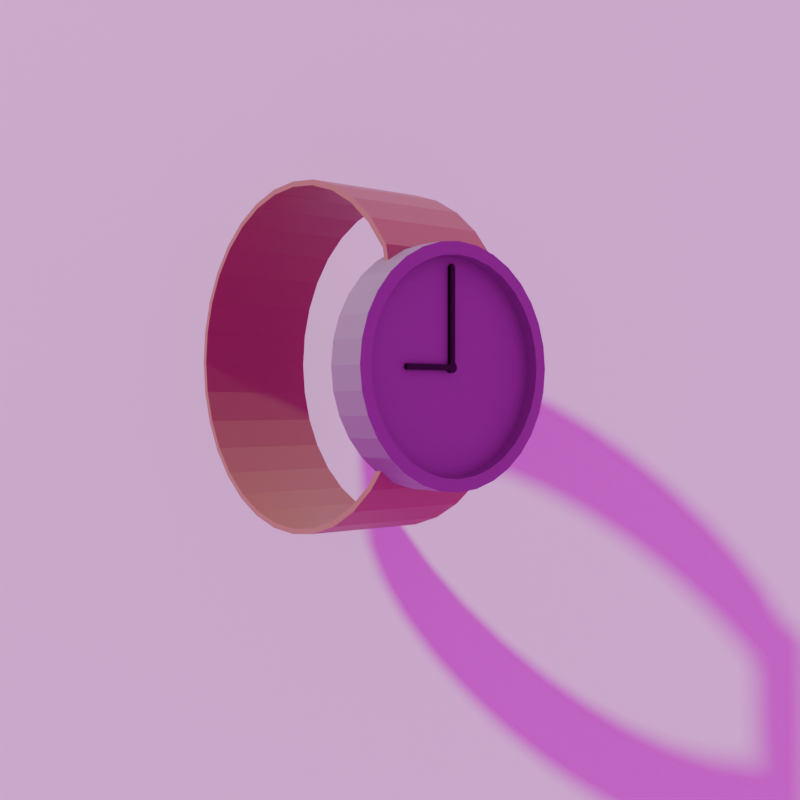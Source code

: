 # Source: Render.blend  (saved by Blender 4.0.36; exported with 4.5.12 LTS)
import bpy
from mathutils import Matrix  # noqa: F401  (used for matrix-valued properties, if any)

bpy.ops.wm.read_factory_settings(use_empty=True)
scene = bpy.context.scene
scene.name = 'Scene'

# ---- collections
col_collection = bpy.data.collections.new('Collection'); scene.collection.children.link(col_collection)

# ---- images (referenced by path relative to the original .blend; pixels are not part of the script)
import os
ASSET_DIR = os.environ.get("B2B_ASSET_DIR", "")  # directory of the original .blend (textures are referenced by path, not embedded)
HERE = os.path.dirname(os.path.abspath(__file__))  # packed textures are extracted next to this script under _unpacked/

def load_image(name, relpath, width, height, colorspace="sRGB"):
    """Load a texture the original file referenced (path relative to the .blend, or extracted next to this script)."""
    p = next((c for c in (os.path.join(HERE, relpath), os.path.join(ASSET_DIR, relpath)) if relpath and os.path.exists(c)), "")
    if p:
        img = bpy.data.images.load(p, check_existing=True)
        img.name = name
    else:  # same state as the original file: an image datablock whose file is absent (Cycles renders it pink)
        img = bpy.data.images.new(name, width, height)
        img.source = "FILE"
        img.filepath = "//" + (relpath or name)
    img.colorspace_settings.name = colorspace
    return img
img_empty_environment_png = load_image('empty environment.png', 'empty environment.png', 1024, 1024, 'sRGB')

# ---- materials (node trees are filled in below, after node groups)
mat_material_002 = bpy.data.materials.new('Material.002')
mat_material_003 = bpy.data.materials.new('Material.003')
mat_material_001 = bpy.data.materials.new('Material.001')
mat_material = bpy.data.materials.new('Material')

# ---- material node trees
mat_material_002.use_nodes = True; mat_material_002.node_tree.nodes.clear()
_N = mat_material_002.node_tree.nodes; _L = mat_material_002.node_tree.links
n0 = _N.new('ShaderNodeBsdfPrincipled'); n0.name = 'Principled BSDF'; n0.location = (10, 300)
n0.inputs[0].default_value = (0.2159, 0.2159, 0.2158, 1.0)
n0.inputs[3].default_value = 1.45
n1 = _N.new('ShaderNodeOutputMaterial'); n1.name = 'Material Output'; n1.location = (300, 300)
_L.new(n0.outputs[0], n1.inputs[0])
n1.is_active_output = True
mat_material_003.use_nodes = True; mat_material_003.node_tree.nodes.clear()
_N = mat_material_003.node_tree.nodes; _L = mat_material_003.node_tree.links
n0 = _N.new('ShaderNodeBsdfPrincipled'); n0.name = 'Principled BSDF'; n0.location = (10, 300)
n0.inputs[0].default_value = (0.0, 0.0, 0.0, 1.0)
n0.inputs[3].default_value = 1.45
n1 = _N.new('ShaderNodeOutputMaterial'); n1.name = 'Material Output'; n1.location = (300, 300)
_L.new(n0.outputs[0], n1.inputs[0])
n1.is_active_output = True
mat_material_001.use_nodes = True; mat_material_001.node_tree.nodes.clear()
_N = mat_material_001.node_tree.nodes; _L = mat_material_001.node_tree.links
n0 = _N.new('ShaderNodeBsdfPrincipled'); n0.name = 'Principled BSDF'; n0.location = (10, 300)
n0.inputs[0].default_value = (0.2832, 0.1779, 0.08649, 1.0)
n0.inputs[3].default_value = 1.45
n1 = _N.new('ShaderNodeOutputMaterial'); n1.name = 'Material Output'; n1.location = (300, 300)
_L.new(n0.outputs[0], n1.inputs[0])
n1.is_active_output = True
mat_material.use_nodes = True; mat_material.node_tree.nodes.clear()
_N = mat_material.node_tree.nodes; _L = mat_material.node_tree.links
n0 = _N.new('ShaderNodeBsdfPrincipled'); n0.name = 'Principled BSDF'; n0.location = (10, 300)
n0.inputs[3].default_value = 1.45
n1 = _N.new('ShaderNodeOutputMaterial'); n1.name = 'Material Output'; n1.location = (300, 300)
_L.new(n0.outputs[0], n1.inputs[0])
n1.is_active_output = True

# ---- world
world_world = bpy.data.worlds.new('World'); scene.world = world_world
world_world.use_nodes = True; world_world.node_tree.nodes.clear()
_N = world_world.node_tree.nodes; _L = world_world.node_tree.links
n0 = _N.new('ShaderNodeOutputWorld'); n0.name = 'World Output'; n0.location = (300, 300)
n1 = _N.new('ShaderNodeBackground'); n1.name = 'Background'; n1.location = (10, 300)
n2 = _N.new('ShaderNodeTexEnvironment'); n2.name = 'Environment Texture'; n2.location = (-256, 287)
n2.image = img_empty_environment_png
n3 = _N.new('ShaderNodeMapping'); n3.name = 'Mapping'; n3.location = (-457, 289)
n4 = _N.new('ShaderNodeTexCoord'); n4.name = 'Texture Coordinate'; n4.location = (-677, 295)
_L.new(n1.outputs[0], n0.inputs[0])
_L.new(n2.outputs[0], n1.inputs[0])
_L.new(n3.outputs[0], n2.inputs[0])
_L.new(n4.outputs[0], n3.inputs[0])
n0.is_active_output = True
world_world.color = (0.05088, 0.05088, 0.05088)
world_world.use_sun_shadow = False
world_world.sun_shadow_jitter_overblur = 0.0

# ---- cameras
cam_camera = bpy.data.cameras.new('Camera')

# ---- meshes
me_cylinder = bpy.data.meshes.new('Cylinder')
me_cylinder.from_pydata([(0.0, 1.0, -1.0), (0.0, 1.0, 1.0), (0.1951, 0.9808, -1.0), (0.1951, 0.9808, 1.0), (0.3827, 0.9239, -1.0), (0.3827, 0.9239, 1.0), (0.5556, 0.8315, -1.0), (0.5556, 0.8315, 1.0), (0.7071, 0.7071, -1.0), (0.7071, 0.7071, 1.0), (0.8315, 0.5556, -1.0), (0.8315, 0.5556, 1.0), (0.9239, 0.3827, -1.0), (0.9239, 0.3827, 1.0), (0.9808, 0.1951, -1.0), (0.9808, 0.1951, 1.0), (1.0, 0.0, -1.0), (1.0, 0.0, 1.0), (0.9808, -0.1951, -1.0), (0.9808, -0.1951, 1.0), (0.9239, -0.3827, -1.0), (0.9239, -0.3827, 1.0), (0.8315, -0.5556, -1.0), (0.8315, -0.5556, 1.0), (0.7071, -0.7071, -1.0), (0.7071, -0.7071, 1.0), (0.5556, -0.8315, -1.0), (0.5556, -0.8315, 1.0), (0.3827, -0.9239, -1.0), (0.3827, -0.9239, 1.0), (0.1951, -0.9808, -1.0), (0.1951, -0.9808, 1.0), (0.0, -1.0, -1.0), (0.0, -1.0, 1.0), (-0.1951, -0.9808, -1.0), (-0.1951, -0.9808, 1.0), (-0.3827, -0.9239, -1.0), (-0.3827, -0.9239, 1.0), (-0.5556, -0.8315, -1.0), (-0.5556, -0.8315, 1.0), (-0.7071, -0.7071, -1.0), (-0.7071, -0.7071, 1.0), (-0.8315, -0.5556, -1.0), (-0.8315, -0.5556, 1.0), (-0.9239, -0.3827, -1.0), (-0.9239, -0.3827, 1.0), (-0.9808, -0.1951, -1.0), (-0.9808, -0.1951, 1.0), (-1.0, 0.0, -1.0), (-1.0, 0.0, 1.0), (-0.9808, 0.1951, -1.0), (-0.9808, 0.1951, 1.0), (-0.9239, 0.3827, -1.0), (-0.9239, 0.3827, 1.0), (-0.8315, 0.5556, -1.0), (-0.8315, 0.5556, 1.0), (-0.7071, 0.7071, -1.0), (-0.7071, 0.7071, 1.0), (-0.5556, 0.8315, -1.0), (-0.5556, 0.8315, 1.0), (-0.3827, 0.9239, -1.0), (-0.3827, 0.9239, 1.0), (-0.1951, 0.9808, -1.0), (-0.1951, 0.9808, 1.0), (-4.494e-11, 0.8932, 1.0), (0.1743, 0.876, 1.0), (0.3418, 0.8252, 1.0), (0.4962, 0.7427, 1.0), (0.6316, 0.6316, 1.0), (0.7427, 0.4962, 1.0), (0.8252, 0.3418, 1.0), (0.876, 0.1743, 1.0), (0.8932, -1.623e-09, 1.0), (0.876, -0.1743, 1.0), (0.8252, -0.3418, 1.0), (0.7427, -0.4962, 1.0), (0.6316, -0.6316, 1.0), (0.4962, -0.7427, 1.0), (0.3418, -0.8252, 1.0), (0.1743, -0.876, 1.0), (-4.494e-11, -0.8932, 1.0), (-0.1743, -0.876, 1.0), (-0.3418, -0.8252, 1.0), (-0.4962, -0.7427, 1.0), (-0.6316, -0.6316, 1.0), (-0.7427, -0.4962, 1.0), (-0.8252, -0.3418, 1.0), (-0.876, -0.1743, 1.0), (-0.8932, -1.623e-09, 1.0), (-0.876, 0.1743, 1.0), (-0.8252, 0.3418, 1.0), (-0.7427, 0.4962, 1.0), (-0.6316, 0.6316, 1.0), (-0.4962, 0.7427, 1.0), (-0.3418, 0.8252, 1.0), (-0.1743, 0.876, 1.0), (-8.257e-09, 0.8932, 0.3919), (0.1743, 0.876, 0.3919), (0.3418, 0.8252, 0.3919), (0.4962, 0.7427, 0.3919), (0.6316, 0.6316, 0.3919), (0.7427, 0.4962, 0.3919), (0.8252, 0.3418, 0.3919), (0.876, 0.1743, 0.3919), (0.8932, -1.623e-09, 0.3919), (0.876, -0.1743, 0.3919), (0.8252, -0.3418, 0.3919), (0.7427, -0.4962, 0.3919), (0.6316, -0.6316, 0.3919), (0.4962, -0.7427, 0.3919), (0.3418, -0.8252, 0.3919), (0.1743, -0.876, 0.3919), (-8.257e-09, -0.8932, 0.3919), (-0.1743, -0.876, 0.3919), (-0.3418, -0.8252, 0.3919), (-0.4962, -0.7427, 0.3919), (-0.6316, -0.6316, 0.3919), (-0.7427, -0.4962, 0.3919), (-0.8252, -0.3418, 0.3919), (-0.876, -0.1743, 0.3919), (-0.8932, -1.623e-09, 0.3919), (-0.876, 0.1743, 0.3919), (-0.8252, 0.3418, 0.3919), (-0.7427, 0.4962, 0.3919), (-0.6316, 0.6316, 0.3919), (-0.4962, 0.7427, 0.3919), (-0.3418, 0.8252, 0.3919), (-0.1743, 0.876, 0.3919), (-7.945e-09, 0.7931, 0.3919), (0.1547, 0.7779, 0.3919), (0.3035, 0.7327, 0.3919), (0.4406, 0.6594, 0.3919), (0.5608, 0.5608, 0.3919), (0.6594, 0.4406, 0.3919), (0.7327, 0.3035, 0.3919), (0.7779, 0.1547, 0.3919), (0.7931, -2.211e-11, 0.3919), (0.7779, -0.1547, 0.3919), (0.7327, -0.3035, 0.3919), (0.6594, -0.4406, 0.3919), (0.5608, -0.5608, 0.3919), (0.4406, -0.6594, 0.3919), (0.3035, -0.7327, 0.3919), (0.1547, -0.7779, 0.3919), (-7.945e-09, -0.7931, 0.3919), (-0.1547, -0.7779, 0.3919), (-0.3035, -0.7327, 0.3919), (-0.4406, -0.6594, 0.3919), (-0.5608, -0.5608, 0.3919), (-0.6594, -0.4406, 0.3919), (-0.7327, -0.3035, 0.3919), (-0.7779, -0.1547, 0.3919), (-0.7931, -2.211e-11, 0.3919), (-0.7779, 0.1547, 0.3919), (-0.7327, 0.3035, 0.3919), (-0.6594, 0.4406, 0.3919), (-0.5608, 0.5608, 0.3919), (-0.4406, 0.6594, 0.3919), (-0.3035, 0.7327, 0.3919), (-0.1547, 0.7779, 0.3919), (-0.6806, 0.2892, 0.3919), (-0.5564, 0.4106, 0.3919), (-0.41, 0.5143, 0.3919), (-0.247, 0.5964, 0.3919), (-0.07378, 0.6536, 0.3919), (0.1031, 0.6837, 0.3919), (0.2768, 0.6857, 0.3919), (-0.6727, 0.1196, 0.3919), (-0.5255, 0.2324, 0.3919), (-0.3572, 0.334, 0.3919), (-0.1742, 0.4206, 0.3919), (0.01636, 0.4888, 0.3919), (0.2072, 0.5359, 0.3919), (0.3911, 0.5602, 0.3919), (-0.6369, -0.05934, 0.3919), (-0.471, 0.03693, 0.3919), (-0.2863, 0.1304, 0.3919), (-0.09004, 0.2174, 0.3919), (0.1103, 0.2946, 0.3919), (0.3069, 0.3591, 0.3919), (0.4923, 0.4084, 0.3919), (-0.5757, -0.2385, 0.3919), (-0.3966, -0.1643, 0.3919), (-0.2022, -0.08374, 0.3919), (4.47e-08, 2.98e-08, 0.3919), (0.2022, 0.08374, 0.3919), (0.3966, 0.1643, 0.3919), (0.5757, 0.2385, 0.3919), (-0.4923, -0.4084, 0.3919), (-0.3069, -0.3591, 0.3919), (-0.1103, -0.2946, 0.3919), (0.09004, -0.2174, 0.3919), (0.2863, -0.1304, 0.3919), (0.471, -0.03693, 0.3919), (0.6369, 0.05934, 0.3919), (-0.3911, -0.5602, 0.3919), (-0.2072, -0.5359, 0.3919), (-0.01636, -0.4888, 0.3919), (0.1742, -0.4206, 0.3919), (0.3572, -0.334, 0.3919), (0.5255, -0.2324, 0.3919), (0.6727, -0.1196, 0.3919), (-0.2768, -0.6857, 0.3919), (-0.1031, -0.6837, 0.3919), (0.07378, -0.6536, 0.3919), (0.247, -0.5964, 0.3919), (0.41, -0.5143, 0.3919), (0.5564, -0.4106, 0.3919), (0.6806, -0.2892, 0.3919)], [], [(0, 1, 3, 2), (2, 3, 5, 4), (4, 5, 7, 6), (6, 7, 9, 8), (8, 9, 11, 10), (10, 11, 13, 12), (12, 13, 15, 14), (14, 15, 17, 16), (16, 17, 19, 18), (18, 19, 21, 20), (20, 21, 23, 22), (22, 23, 25, 24), (24, 25, 27, 26), (26, 27, 29, 28), (28, 29, 31, 30), (30, 31, 33, 32), (32, 33, 35, 34), (34, 35, 37, 36), (36, 37, 39, 38), (38, 39, 41, 40), (40, 41, 43, 42), (42, 43, 45, 44), (44, 45, 47, 46), (46, 47, 49, 48), (48, 49, 51, 50), (50, 51, 53, 52), (52, 53, 55, 54), (54, 55, 57, 56), (56, 57, 59, 58), (58, 59, 61, 60), (9, 7, 67, 68), (60, 61, 63, 62), (62, 63, 1, 0), (0, 2, 4, 6, 8, 10, 12, 14, 16, 18, 20, 22, 24, 26, 28, 30, 32, 34, 36, 38, 40, 42, 44, 46, 48, 50, 52, 54, 56, 58, 60, 62), (27, 25, 76, 77), (45, 43, 85, 86), (63, 61, 94, 95), (19, 17, 72, 73), (37, 35, 81, 82), (55, 53, 90, 91), (11, 9, 68, 69), (29, 27, 77, 78), (47, 45, 86, 87), (3, 1, 64, 65), (1, 63, 95, 64), (21, 19, 73, 74), (39, 37, 82, 83), (57, 55, 91, 92), (13, 11, 69, 70), (31, 29, 78, 79), (49, 47, 87, 88), (5, 3, 65, 66), (23, 21, 74, 75), (41, 39, 83, 84), (59, 57, 92, 93), (15, 13, 70, 71), (33, 31, 79, 80), (51, 49, 88, 89), (7, 5, 66, 67), (25, 23, 75, 76), (43, 41, 84, 85), (61, 59, 93, 94), (17, 15, 71, 72), (35, 33, 80, 81), (53, 51, 89, 90), (87, 86, 118, 119), (74, 73, 105, 106), (88, 87, 119, 120), (75, 74, 106, 107), (89, 88, 120, 121), (76, 75, 107, 108), (90, 89, 121, 122), (77, 76, 108, 109), (91, 90, 122, 123), (78, 77, 109, 110), (65, 64, 96, 97), (92, 91, 123, 124), (79, 78, 110, 111), (66, 65, 97, 98), (93, 92, 124, 125), (80, 79, 111, 112), (67, 66, 98, 99), (94, 93, 125, 126), (81, 80, 112, 113), (68, 67, 99, 100), (95, 94, 126, 127), (82, 81, 113, 114), (69, 68, 100, 101), (64, 95, 127, 96), (83, 82, 114, 115), (70, 69, 101, 102), (84, 83, 115, 116), (71, 70, 102, 103), (85, 84, 116, 117), (72, 71, 103, 104), (86, 85, 117, 118), (73, 72, 104, 105), (122, 121, 153, 154), (109, 108, 140, 141), (123, 122, 154, 155), (110, 109, 141, 142), (97, 96, 128, 129), (124, 123, 155, 156), (111, 110, 142, 143), (98, 97, 129, 130), (125, 124, 156, 157), (112, 111, 143, 144), (99, 98, 130, 131), (126, 125, 157, 158), (113, 112, 144, 145), (100, 99, 131, 132), (127, 126, 158, 159), (114, 113, 145, 146), (101, 100, 132, 133), (96, 127, 159, 128), (115, 114, 146, 147), (102, 101, 133, 134), (116, 115, 147, 148), (103, 102, 134, 135), (117, 116, 148, 149), (104, 103, 135, 136), (118, 117, 149, 150), (105, 104, 136, 137), (119, 118, 150, 151), (106, 105, 137, 138), (120, 119, 151, 152), (107, 106, 138, 139), (121, 120, 152, 153), (108, 107, 139, 140), (154, 153, 160, 155), (153, 152, 167, 160), (152, 151, 174, 167), (151, 150, 181, 174), (150, 149, 188, 181), (149, 148, 195, 188), (148, 147, 202, 195), (147, 146, 145, 202), (155, 160, 161, 156), (160, 167, 168, 161), (167, 174, 175, 168), (174, 181, 182, 175), (181, 188, 189, 182), (188, 195, 196, 189), (195, 202, 203, 196), (202, 145, 144, 203), (156, 161, 162, 157), (161, 168, 169, 162), (168, 175, 176, 169), (175, 182, 183, 176), (182, 189, 190, 183), (189, 196, 197, 190), (196, 203, 204, 197), (203, 144, 143, 204), (157, 162, 163, 158), (162, 169, 170, 163), (169, 176, 177, 170), (176, 183, 184, 177), (183, 190, 191, 184), (190, 197, 198, 191), (197, 204, 205, 198), (204, 143, 142, 205), (158, 163, 164, 159), (163, 170, 171, 164), (170, 177, 178, 171), (177, 184, 185, 178), (184, 191, 192, 185), (191, 198, 199, 192), (198, 205, 206, 199), (205, 142, 141, 206), (159, 164, 165, 128), (164, 171, 172, 165), (171, 178, 179, 172), (178, 185, 186, 179), (185, 192, 193, 186), (192, 199, 200, 193), (199, 206, 207, 200), (206, 141, 140, 207), (128, 165, 166, 129), (165, 172, 173, 166), (172, 179, 180, 173), (179, 186, 187, 180), (186, 193, 194, 187), (193, 200, 201, 194), (200, 207, 208, 201), (207, 140, 139, 208), (129, 166, 131, 130), (166, 173, 132, 131), (173, 180, 133, 132), (180, 187, 134, 133), (187, 194, 135, 134), (194, 201, 136, 135), (201, 208, 137, 136), (208, 139, 138, 137)])
_uv = me_cylinder.uv_layers.new(name='UVMap')
_uv.uv.foreach_set('vector', [1.0, 0.5, 1.0, 1.0, 0.9688, 1.0, 0.9688, 0.5, 0.9688, 0.5, 0.9688, 1.0, 0.9375, 1.0, 0.9375, 0.5, 0.9375, 0.5, 0.9375, 1.0, 0.9062, 1.0, 0.9062, 0.5, 0.9062, 0.5, 0.9062, 1.0, 0.875, 1.0, 0.875, 0.5, 0.875, 0.5, 0.875, 1.0, 0.8438, 1.0, 0.8438, 0.5, 0.8438, 0.5, 0.8438, 1.0, 0.8125, 1.0, 0.8125, 0.5, 0.8125, 0.5, 0.8125, 1.0, 0.7812, 1.0, 0.7812, 0.5, 0.7812, 0.5, 0.7812, 1.0, 0.75, 1.0, 0.75, 0.5, 0.75, 0.5, 0.75, 1.0, 0.7188, 1.0, 0.7188, 0.5, 0.7188, 0.5, 0.7188, 1.0, 0.6875, 1.0, 0.6875, 0.5, 0.6875, 0.5, 0.6875, 1.0, 0.6562, 1.0, 0.6562, 0.5, 0.6562, 0.5, 0.6562, 1.0, 0.625, 1.0, 0.625, 0.5, 0.625, 0.5, 0.625, 1.0, 0.5938, 1.0, 0.5938, 0.5, 0.5938, 0.5, 0.5938, 1.0, 0.5625, 1.0, 0.5625, 0.5, 0.5625, 0.5, 0.5625, 1.0, 0.5312, 1.0, 0.5312, 0.5, 0.5312, 0.5, 0.5312, 1.0, 0.5, 1.0, 0.5, 0.5, 0.5, 0.5, 0.5, 1.0, 0.4688, 1.0, 0.4688, 0.5, 0.4688, 0.5, 0.4688, 1.0, 0.4375, 1.0, 0.4375, 0.5, 0.4375, 0.5, 0.4375, 1.0, 0.4062, 1.0, 0.4062, 0.5, 0.4062, 0.5, 0.4062, 1.0, 0.375, 1.0, 0.375, 0.5, 0.375, 0.5, 0.375, 1.0, 0.3438, 1.0, 0.3438, 0.5, 0.3438, 0.5, 0.3438, 1.0, 0.3125, 1.0, 0.3125, 0.5, 0.3125, 0.5, 0.3125, 1.0, 0.2812, 1.0, 0.2812, 0.5, 0.2812, 0.5, 0.2812, 1.0, 0.25, 1.0, 0.25, 0.5, 0.25, 0.5, 0.25, 1.0, 0.2188, 1.0, 0.2188, 0.5, 0.2188, 0.5, 0.2188, 1.0, 0.1875, 1.0, 0.1875, 0.5, 0.1875, 0.5, 0.1875, 1.0, 0.1562, 1.0, 0.1562, 0.5, 0.1562, 0.5, 0.1562, 1.0, 0.125, 1.0, 0.125, 0.5, 0.125, 0.5, 0.125, 1.0, 0.09375, 1.0, 0.09375, 0.5, 0.09375, 0.5, 0.09375, 1.0, 0.0625, 1.0, 0.0625, 0.5, 0.875, 1.0, 0.9062, 1.0, 0.9062, 1.0, 0.875, 1.0, 0.0625, 0.5, 0.0625, 1.0, 0.03125, 1.0, 0.03125, 0.5, 0.03125, 0.5, 0.03125, 1.0, 0.0, 1.0, 0.0, 0.5, 0.75, 0.49, 0.7968, 0.4854, 0.8418, 0.4717, 0.8833, 0.4496, 0.9197, 0.4197, 0.9496, 0.3833, 0.9717, 0.3418, 0.9854, 0.2968, 0.99, 0.25, 0.9854, 0.2032, 0.9717, 0.1582, 0.9496, 0.1167, 0.9197, 0.08029, 0.8833, 0.05045, 0.8418, 0.02827, 0.7968, 0.01461, 0.75, 0.01, 0.7032, 0.01461, 0.6582, 0.02827, 0.6167, 0.05045, 0.5803, 0.08029, 0.5504, 0.1167, 0.5283, 0.1582, 0.5146, 0.2032, 0.51, 0.25, 0.5146, 0.2968, 0.5283, 0.3418, 0.5504, 0.3833, 0.5803, 0.4197, 0.6167, 0.4496, 0.6582, 0.4717, 0.7032, 0.4854, 0.5938, 1.0, 0.625, 1.0, 0.625, 1.0, 0.5938, 1.0, 0.3125, 1.0, 0.3438, 1.0, 0.3438, 1.0, 0.3125, 1.0, 0.03125, 1.0, 0.0625, 1.0, 0.0625, 1.0, 0.03125, 1.0, 0.7188, 1.0, 0.75, 1.0, 0.75, 1.0, 0.7188, 1.0, 0.4375, 1.0, 0.4688, 1.0, 0.4688, 1.0, 0.4375, 1.0, 0.1562, 1.0, 0.1875, 1.0, 0.1875, 1.0, 0.1562, 1.0, 0.8438, 1.0, 0.875, 1.0, 0.875, 1.0, 0.8438, 1.0, 0.5625, 1.0, 0.5938, 1.0, 0.5938, 1.0, 0.5625, 1.0, 0.2812, 1.0, 0.3125, 1.0, 0.3125, 1.0, 0.2812, 1.0, 0.9688, 1.0, 1.0, 1.0, 1.0, 1.0, 0.9688, 1.0, 0.0, 1.0, 0.03125, 1.0, 0.03125, 1.0, 0.0, 1.0, 0.6875, 1.0, 0.7188, 1.0, 0.7188, 1.0, 0.6875, 1.0, 0.4062, 1.0, 0.4375, 1.0, 0.4375, 1.0, 0.4062, 1.0, 0.125, 1.0, 0.1562, 1.0, 0.1562, 1.0, 0.125, 1.0, 0.8125, 1.0, 0.8438, 1.0, 0.8438, 1.0, 0.8125, 1.0, 0.5312, 1.0, 0.5625, 1.0, 0.5625, 1.0, 0.5312, 1.0, 0.25, 1.0, 0.2812, 1.0, 0.2812, 1.0, 0.25, 1.0, 0.9375, 1.0, 0.9688, 1.0, 0.9688, 1.0, 0.9375, 1.0, 0.6562, 1.0, 0.6875, 1.0, 0.6875, 1.0, 0.6562, 1.0, 0.375, 1.0, 0.4062, 1.0, 0.4062, 1.0, 0.375, 1.0, 0.09375, 1.0, 0.125, 1.0, 0.125, 1.0, 0.09375, 1.0, 0.7812, 1.0, 0.8125, 1.0, 0.8125, 1.0, 0.7812, 1.0, 0.5, 1.0, 0.5312, 1.0, 0.5312, 1.0, 0.5, 1.0, 0.2188, 1.0, 0.25, 1.0, 0.25, 1.0, 0.2188, 1.0, 0.9062, 1.0, 0.9375, 1.0, 0.9375, 1.0, 0.9062, 1.0, 0.625, 1.0, 0.6562, 1.0, 0.6562, 1.0, 0.625, 1.0, 0.3438, 1.0, 0.375, 1.0, 0.375, 1.0, 0.3438, 1.0, 0.0625, 1.0, 0.09375, 1.0, 0.09375, 1.0, 0.0625, 1.0, 0.75, 1.0, 0.7812, 1.0, 0.7812, 1.0, 0.75, 1.0, 0.4688, 1.0, 0.5, 1.0, 0.5, 1.0, 0.4688, 1.0, 0.1875, 1.0, 0.2188, 1.0, 0.2188, 1.0, 0.1875, 1.0, 0.2812, 1.0, 0.3125, 1.0, 0.3125, 1.0, 0.2812, 1.0, 0.6875, 1.0, 0.7188, 1.0, 0.7188, 1.0, 0.6875, 1.0, 0.25, 1.0, 0.2812, 1.0, 0.2812, 1.0, 0.25, 1.0, 0.6562, 1.0, 0.6875, 1.0, 0.6875, 1.0, 0.6562, 1.0, 0.2188, 1.0, 0.25, 1.0, 0.25, 1.0, 0.2188, 1.0, 0.625, 1.0, 0.6562, 1.0, 0.6562, 1.0, 0.625, 1.0, 0.1875, 1.0, 0.2188, 1.0, 0.2188, 1.0, 0.1875, 1.0, 0.5938, 1.0, 0.625, 1.0, 0.625, 1.0, 0.5938, 1.0, 0.1562, 1.0, 0.1875, 1.0, 0.1875, 1.0, 0.1562, 1.0, 0.5625, 1.0, 0.5938, 1.0, 0.5938, 1.0, 0.5625, 1.0, 0.9688, 1.0, 1.0, 1.0, 1.0, 1.0, 0.9688, 1.0, 0.125, 1.0, 0.1562, 1.0, 0.1562, 1.0, 0.125, 1.0, 0.5312, 1.0, 0.5625, 1.0, 0.5625, 1.0, 0.5312, 1.0, 0.9375, 1.0, 0.9688, 1.0, 0.9688, 1.0, 0.9375, 1.0, 0.09375, 1.0, 0.125, 1.0, 0.125, 1.0, 0.09375, 1.0, 0.5, 1.0, 0.5312, 1.0, 0.5312, 1.0, 0.5, 1.0, 0.9062, 1.0, 0.9375, 1.0, 0.9375, 1.0, 0.9062, 1.0, 0.0625, 1.0, 0.09375, 1.0, 0.09375, 1.0, 0.0625, 1.0, 0.4688, 1.0, 0.5, 1.0, 0.5, 1.0, 0.4688, 1.0, 0.875, 1.0, 0.9062, 1.0, 0.9062, 1.0, 0.875, 1.0, 0.03125, 1.0, 0.0625, 1.0, 0.0625, 1.0, 0.03125, 1.0, 0.4375, 1.0, 0.4688, 1.0, 0.4688, 1.0, 0.4375, 1.0, 0.8438, 1.0, 0.875, 1.0, 0.875, 1.0, 0.8438, 1.0, 0.0, 1.0, 0.03125, 1.0, 0.03125, 1.0, 0.0, 1.0, 0.4062, 1.0, 0.4375, 1.0, 0.4375, 1.0, 0.4062, 1.0, 0.8125, 1.0, 0.8438, 1.0, 0.8438, 1.0, 0.8125, 1.0, 0.375, 1.0, 0.4062, 1.0, 0.4062, 1.0, 0.375, 1.0, 0.7812, 1.0, 0.8125, 1.0, 0.8125, 1.0, 0.7812, 1.0, 0.3438, 1.0, 0.375, 1.0, 0.375, 1.0, 0.3438, 1.0, 0.75, 1.0, 0.7812, 1.0, 0.7812, 1.0, 0.75, 1.0, 0.3125, 1.0, 0.3438, 1.0, 0.3438, 1.0, 0.3125, 1.0, 0.7188, 1.0, 0.75, 1.0, 0.75, 1.0, 0.7188, 1.0, 0.1875, 1.0, 0.2188, 1.0, 0.2188, 1.0, 0.1875, 1.0, 0.5938, 1.0, 0.625, 1.0, 0.625, 1.0, 0.5938, 1.0, 0.1562, 1.0, 0.1875, 1.0, 0.1875, 1.0, 0.1562, 1.0, 0.5625, 1.0, 0.5938, 1.0, 0.5938, 1.0, 0.5625, 1.0, 0.9688, 1.0, 1.0, 1.0, 1.0, 1.0, 0.9688, 1.0, 0.125, 1.0, 0.1562, 1.0, 0.1562, 1.0, 0.125, 1.0, 0.5312, 1.0, 0.5625, 1.0, 0.5625, 1.0, 0.5312, 1.0, 0.9375, 1.0, 0.9688, 1.0, 0.9688, 1.0, 0.9375, 1.0, 0.09375, 1.0, 0.125, 1.0, 0.125, 1.0, 0.09375, 1.0, 0.5, 1.0, 0.5312, 1.0, 0.5312, 1.0, 0.5, 1.0, 0.9062, 1.0, 0.9375, 1.0, 0.9375, 1.0, 0.9062, 1.0, 0.0625, 1.0, 0.09375, 1.0, 0.09375, 1.0, 0.0625, 1.0, 0.4688, 1.0, 0.5, 1.0, 0.5, 1.0, 0.4688, 1.0, 0.875, 1.0, 0.9062, 1.0, 0.9062, 1.0, 0.875, 1.0, 0.03125, 1.0, 0.0625, 1.0, 0.0625, 1.0, 0.03125, 1.0, 0.4375, 1.0, 0.4688, 1.0, 0.4688, 1.0, 0.4375, 1.0, 0.8438, 1.0, 0.875, 1.0, 0.875, 1.0, 0.8438, 1.0, 0.0, 1.0, 0.03125, 1.0, 0.03125, 1.0, 0.0, 1.0, 0.4062, 1.0, 0.4375, 1.0, 0.4375, 1.0, 0.4062, 1.0, 0.8125, 1.0, 0.8438, 1.0, 0.8438, 1.0, 0.8125, 1.0, 0.375, 1.0, 0.4062, 1.0, 0.4062, 1.0, 0.375, 1.0, 0.7812, 1.0, 0.8125, 1.0, 0.8125, 1.0, 0.7812, 1.0, 0.3438, 1.0, 0.375, 1.0, 0.375, 1.0, 0.3438, 1.0, 0.75, 1.0, 0.7812, 1.0, 0.7812, 1.0, 0.75, 1.0, 0.3125, 1.0, 0.3438, 1.0, 0.3438, 1.0, 0.3125, 1.0, 0.7188, 1.0, 0.75, 1.0, 0.75, 1.0, 0.7188, 1.0, 0.2812, 1.0, 0.3125, 1.0, 0.3125, 1.0, 0.2812, 1.0, 0.6875, 1.0, 0.7188, 1.0, 0.7188, 1.0, 0.6875, 1.0, 0.25, 1.0, 0.2812, 1.0, 0.2812, 1.0, 0.25, 1.0, 0.6562, 1.0, 0.6875, 1.0, 0.6875, 1.0, 0.6562, 1.0, 0.2188, 1.0, 0.25, 1.0, 0.25, 1.0, 0.2188, 1.0, 0.625, 1.0, 0.6562, 1.0, 0.6562, 1.0, 0.625, 1.0, 0.1875, 1.0, 0.2188, 1.0, 0.25, 1.0, 0.1562, 1.0, 0.2188, 1.0, 0.25, 1.0, 0.2936, 1.0, 0.25, 1.0, 0.25, 1.0, 0.2812, 1.0, 0.3267, 1.0, 0.2936, 1.0, 0.2812, 1.0, 0.3125, 1.0, 0.356, 1.0, 0.3267, 1.0, 0.3125, 1.0, 0.3438, 1.0, 0.3835, 1.0, 0.356, 1.0, 0.3438, 1.0, 0.375, 1.0, 0.4104, 1.0, 0.3835, 1.0, 0.375, 1.0, 0.4062, 1.0, 0.4375, 1.0, 0.4104, 1.0, 0.4062, 1.0, 0.4375, 1.0, 0.4688, 1.0, 0.4375, 1.0, 0.1562, 1.0, 0.25, 1.0, 0.2525, 1.0, 0.125, 1.0, 0.25, 1.0, 0.2936, 1.0, 0.3125, 1.0, 0.2525, 1.0, 0.2936, 1.0, 0.3267, 1.0, 0.3524, 1.0, 0.3125, 1.0, 0.3267, 1.0, 0.356, 1.0, 0.3839, 1.0, 0.3524, 1.0, 0.356, 1.0, 0.3835, 1.0, 0.4115, 1.0, 0.3839, 1.0, 0.3835, 1.0, 0.4104, 1.0, 0.4375, 1.0, 0.4115, 1.0, 0.4104, 1.0, 0.4375, 1.0, 0.4646, 1.0, 0.4375, 1.0, 0.4375, 1.0, 0.4688, 1.0, 0.5, 1.0, 0.4646, 1.0, 0.125, 1.0, 0.2525, 1.0, 0.2528, 1.0, 0.09375, 1.0, 0.2525, 1.0, 0.3125, 1.0, 0.3281, 1.0, 0.2528, 1.0, 0.3125, 1.0, 0.3524, 1.0, 0.375, 1.0, 0.3281, 1.0, 0.3524, 1.0, 0.3839, 1.0, 0.4093, 1.0, 0.375, 1.0, 0.3839, 1.0, 0.4115, 1.0, 0.4375, 1.0, 0.4093, 1.0, 0.4115, 1.0, 0.4375, 1.0, 0.4635, 1.0, 0.4375, 1.0, 0.4375, 1.0, 0.4646, 1.0, 0.4915, 1.0, 0.4635, 1.0, 0.4646, 1.0, 0.5, 1.0, 0.5312, 1.0, 0.4915, 1.0, 0.09375, 1.0, 0.2528, 1.0, 0.2582, 1.0, 0.0625, 1.0, 0.2528, 1.0, 0.3281, 1.0, 0.3482, 1.0, 0.2582, 1.0, 0.3281, 1.0, 0.375, 1.0, 0.4012, 1.0, 0.3482, 1.0, 0.375, 1.0, 0.4093, 1.0, 0.4375, 1.0, 0.4012, 1.0, 0.4093, 1.0, 0.4375, 1.0, 0.4657, 1.0, 0.4375, 1.0, 0.4375, 1.0, 0.4635, 1.0, 0.4911, 1.0, 0.4657, 1.0, 0.4635, 1.0, 0.4915, 1.0, 0.519, 1.0, 0.4911, 1.0, 0.4915, 1.0, 0.5312, 1.0, 0.5625, 1.0, 0.519, 1.0, 0.0625, 1.0, 0.2582, 1.0, 0.2756, 1.0, 0.03125, 1.0, 0.2582, 1.0, 0.3482, 1.0, 0.3802, 1.0, 0.2756, 1.0, 0.3482, 1.0, 0.4012, 1.0, 0.4375, 1.0, 0.3802, 1.0, 0.4012, 1.0, 0.4375, 1.0, 0.4738, 1.0, 0.4375, 1.0, 0.4375, 1.0, 0.4657, 1.0, 0.5, 1.0, 0.4738, 1.0, 0.4657, 1.0, 0.4911, 1.0, 0.5226, 1.0, 0.5, 1.0, 0.4911, 1.0, 0.519, 1.0, 0.5483, 1.0, 0.5226, 1.0, 0.519, 1.0, 0.5625, 1.0, 0.5938, 1.0, 0.5483, 1.0, 0.03125, 1.0, 0.2756, 1.0, 0.3199, 1.0, 0.0, 1.0, 0.2756, 1.0, 0.3802, 1.0, 0.4375, 1.0, 0.3199, 1.0, 0.3802, 1.0, 0.4375, 1.0, 0.4948, 1.0, 0.4375, 1.0, 0.4375, 1.0, 0.4738, 1.0, 0.5268, 1.0, 0.4948, 1.0, 0.4738, 1.0, 0.5, 1.0, 0.5469, 1.0, 0.5268, 1.0, 0.5, 1.0, 0.5226, 1.0, 0.5625, 1.0, 0.5469, 1.0, 0.5226, 1.0, 0.5483, 1.0, 0.5814, 1.0, 0.5625, 1.0, 0.5483, 1.0, 0.5938, 1.0, 0.625, 1.0, 0.5814, 1.0, 1.0, 1.0, 0.8725, 1.0, 0.875, 1.0, 0.9688, 1.0, 0.8725, 1.0, 0.8125, 1.0, 0.8314, 1.0, 0.875, 1.0, 0.8125, 1.0, 0.7726, 1.0, 0.7983, 1.0, 0.8314, 1.0, 0.7726, 1.0, 0.7411, 1.0, 0.769, 1.0, 0.7983, 1.0, 0.7411, 1.0, 0.7135, 1.0, 0.7415, 1.0, 0.769, 1.0, 0.7135, 1.0, 0.6875, 1.0, 0.7146, 1.0, 0.7415, 1.0, 0.6875, 1.0, 0.6604, 1.0, 0.6875, 1.0, 0.7146, 1.0, 0.6604, 1.0, 0.625, 1.0, 0.6562, 1.0, 0.6875, 1.0, 0.9688, 1.0, 0.875, 1.0, 0.9062, 1.0, 0.9375, 1.0, 0.875, 1.0, 0.8314, 1.0, 0.875, 1.0, 0.9062, 1.0, 0.8314, 1.0, 0.7983, 1.0, 0.8438, 1.0, 0.875, 1.0, 0.7983, 1.0, 0.769, 1.0, 0.8125, 1.0, 0.8438, 1.0, 0.769, 1.0, 0.7415, 1.0, 0.7812, 1.0, 0.8125, 1.0, 0.7415, 1.0, 0.7146, 1.0, 0.75, 1.0, 0.7812, 1.0, 0.7146, 1.0, 0.6875, 1.0, 0.7188, 1.0, 0.75, 1.0, 0.6875, 1.0, 0.6562, 1.0, 0.6875, 1.0, 0.7188, 1.0])
me_cylinder.materials.append(mat_material_002)
me_cylinder.update()
me_cylinder_001 = bpy.data.meshes.new('Cylinder.001')
me_cylinder_001.from_pydata([(0.0, 1.0, -1.0), (0.0, 1.0, 1.0), (0.1951, 0.9808, -1.0), (0.1951, 0.9808, 1.0), (0.3827, 0.9239, -1.0), (0.3827, 0.9239, 1.0), (0.5556, 0.8315, -1.0), (0.5556, 0.8315, 1.0), (0.7071, 0.7071, -1.0), (0.7071, 0.7071, 1.0), (0.8315, 0.5556, -1.0), (0.8315, 0.5556, 1.0), (0.9239, 0.3827, -1.0), (0.9239, 0.3827, 1.0), (0.9808, 0.1951, -1.0), (0.9808, 0.1951, 1.0), (1.0, 0.0, -1.0), (1.0, 0.0, 1.0), (0.9808, -0.1951, -1.0), (0.9808, -0.1951, 1.0), (0.9239, -0.3827, -1.0), (0.9239, -0.3827, 1.0), (0.8315, -0.5556, -1.0), (0.8315, -0.5556, 1.0), (0.7071, -0.7071, -1.0), (0.7071, -0.7071, 1.0), (0.5556, -0.8315, -1.0), (0.5556, -0.8315, 1.0), (0.3827, -0.9239, -1.0), (0.3827, -0.9239, 1.0), (0.1951, -0.9808, -1.0), (0.1951, -0.9808, 1.0), (0.0, -1.0, -1.0), (0.0, -1.0, 1.0), (-0.1951, -0.9808, -1.0), (-0.1951, -0.9808, 1.0), (-0.3827, -0.9239, -1.0), (-0.3827, -0.9239, 1.0), (-0.5556, -0.8315, -1.0), (-0.5556, -0.8315, 1.0), (-0.7071, -0.7071, -1.0), (-0.7071, -0.7071, 1.0), (-0.8315, -0.5556, -1.0), (-0.8315, -0.5556, 1.0), (-0.9239, -0.3827, -1.0), (-0.9239, -0.3827, 1.0), (-0.9808, -0.1951, -1.0), (-0.9808, -0.1951, 1.0), (-1.0, 0.0, -1.0), (-1.0, 0.0, 1.0), (-0.9808, 0.1951, -1.0), (-0.9808, 0.1951, 1.0), (-0.9239, 0.3827, -1.0), (-0.9239, 0.3827, 1.0), (-0.8315, 0.5556, -1.0), (-0.8315, 0.5556, 1.0), (-0.7071, 0.7071, -1.0), (-0.7071, 0.7071, 1.0), (-0.5556, 0.8315, -1.0), (-0.5556, 0.8315, 1.0), (-0.3827, 0.9239, -1.0), (-0.3827, 0.9239, 1.0), (-0.1951, 0.9808, -1.0), (-0.1951, 0.9808, 1.0), (-18.7, -0.5556, 1.0), (-18.7, -0.5556, -1.0), (-19.02, -0.3827, -1.0), (-19.02, -0.3827, 1.0), (-19.29, -0.1951, -1.0), (-19.29, -0.1951, 1.0), (-19.29, 0.1951, -1.0), (-19.29, 0.1951, 1.0), (-19.02, 0.3827, -1.0), (-19.02, 0.3827, 1.0), (-18.7, 0.5556, -1.0), (-18.7, 0.5556, 1.0), (-19.36, -0.08501, -1.0), (-19.36, 0.08501, -1.0), (-19.32, 0.0, -1.0), (-19.37, -0.06396, -1.0), (-19.38, -0.03971, -1.0), (-19.38, -0.01346, -1.0), (-19.38, 0.01346, -1.0), (-19.38, 0.03971, -1.0), (-19.37, 0.06396, -1.0), (-19.36, 0.08501, 1.0), (-19.36, -0.08501, 1.0), (-19.32, 0.0, 1.0), (-19.37, 0.06396, 1.0), (-19.38, 0.03971, 1.0), (-19.38, 0.01346, 1.0), (-19.38, -0.01346, 1.0), (-19.38, -0.03971, 1.0), (-19.37, -0.06396, 1.0), (0.5556, -11.06, 1.0), (0.5556, -11.06, -1.0), (0.3827, -11.15, -1.0), (0.3827, -11.15, 1.0), (0.1951, -11.21, -1.0), (0.1951, -11.21, 1.0), (0.0, -11.23, -1.0), (0.0, -11.23, 1.0), (-0.1951, -11.21, -1.0), (-0.1951, -11.21, 1.0), (-0.3827, -11.15, -1.0), (-0.3827, -11.15, 1.0), (-0.5556, -11.06, -1.0), (-0.5556, -11.06, 1.0)], [], [(0, 1, 3, 2), (2, 3, 5, 4), (4, 5, 7, 6), (6, 7, 9, 8), (8, 9, 11, 10), (10, 11, 13, 12), (12, 13, 15, 14), (14, 15, 17, 16), (16, 17, 19, 18), (18, 19, 21, 20), (20, 21, 23, 22), (22, 23, 25, 24), (24, 25, 27, 26), (38, 36, 104, 106), (28, 26, 95, 96), (31, 33, 101, 99), (26, 27, 94, 95), (32, 30, 98, 100), (35, 37, 105, 103), (38, 39, 41, 40), (40, 41, 43, 42), (42, 43, 64, 65), (47, 49, 87, 86, 69), (51, 53, 73, 71), (52, 50, 70, 72), (45, 47, 69, 67), (46, 44, 66, 68), (54, 55, 57, 56), (56, 57, 59, 58), (58, 59, 61, 60), (3, 1, 63, 61, 59, 57, 55, 53, 51, 49, 47, 45, 43, 41, 39, 37, 35, 33, 31, 29, 27, 25, 23, 21, 19, 17, 15, 13, 11, 9, 7, 5), (60, 61, 63, 62), (62, 63, 1, 0), (0, 2, 4, 6, 8, 10, 12, 14, 16, 18, 20, 22, 24, 26, 28, 30, 32, 34, 36, 38, 40, 42, 44, 46, 48, 50, 52, 54, 56, 58, 60, 62), (65, 64, 67, 66), (66, 67, 69, 68), (77, 85, 71, 70), (50, 48, 78, 77, 70), (70, 71, 73, 72), (72, 73, 75, 74), (49, 51, 71, 85, 87), (44, 42, 65, 66), (54, 52, 72, 74), (43, 45, 67, 64), (53, 55, 75, 73), (48, 46, 68, 76, 78), (55, 54, 74, 75), (76, 79, 78), (79, 80, 78), (80, 81, 78), (81, 82, 78), (82, 83, 78), (83, 84, 78), (84, 77, 78), (85, 88, 87), (88, 89, 87), (89, 90, 87), (90, 91, 87), (91, 92, 87), (92, 93, 87), (93, 86, 87), (85, 77, 84, 88), (88, 84, 83, 89), (89, 83, 82, 90), (90, 82, 81, 91), (91, 81, 80, 92), (92, 80, 79, 93), (93, 79, 76, 86), (68, 69, 86, 76), (95, 94, 97, 96), (96, 97, 99, 98), (98, 99, 101, 100), (100, 101, 103, 102), (102, 103, 105, 104), (104, 105, 107, 106), (27, 29, 97, 94), (37, 39, 107, 105), (34, 32, 100, 102), (39, 38, 106, 107), (33, 35, 103, 101), (30, 28, 96, 98), (29, 31, 99, 97), (36, 34, 102, 104)])
_uv = me_cylinder_001.uv_layers.new(name='UVMap')
_uv.uv.foreach_set('vector', [1.0, 0.5, 1.0, 1.0, 0.9688, 1.0, 0.9688, 0.5, 0.9688, 0.5, 0.9688, 1.0, 0.9375, 1.0, 0.9375, 0.5, 0.9375, 0.5, 0.9375, 1.0, 0.9062, 1.0, 0.9062, 0.5, 0.9062, 0.5, 0.9062, 1.0, 0.875, 1.0, 0.875, 0.5, 0.875, 0.5, 0.875, 1.0, 0.8438, 1.0, 0.8438, 0.5, 0.8438, 0.5, 0.8438, 1.0, 0.8125, 1.0, 0.8125, 0.5, 0.8125, 0.5, 0.8125, 1.0, 0.7812, 1.0, 0.7812, 0.5, 0.7812, 0.5, 0.7812, 1.0, 0.75, 1.0, 0.75, 0.5, 0.75, 0.5, 0.75, 1.0, 0.7188, 1.0, 0.7188, 0.5, 0.7188, 0.5, 0.7188, 1.0, 0.6875, 1.0, 0.6875, 0.5, 0.6875, 0.5, 0.6875, 1.0, 0.6562, 1.0, 0.6562, 0.5, 0.6562, 0.5, 0.6562, 1.0, 0.625, 1.0, 0.625, 0.5, 0.625, 0.5, 0.625, 1.0, 0.5938, 1.0, 0.5938, 0.5, 0.6167, 0.05045, 0.6582, 0.02827, 0.6582, 0.02827, 0.6167, 0.05045, 0.8418, 0.02827, 0.8833, 0.05045, 0.8833, 0.05045, 0.8418, 0.02827, 0.2968, 0.01461, 0.25, 0.01, 0.25, 0.01, 0.2968, 0.01461, 0.5938, 0.5, 0.5938, 1.0, 0.5938, 1.0, 0.5938, 0.5, 0.75, 0.01, 0.7968, 0.01461, 0.7968, 0.01461, 0.75, 0.01, 0.2032, 0.01461, 0.1582, 0.02827, 0.1582, 0.02827, 0.2032, 0.01461, 0.4062, 0.5, 0.4062, 1.0, 0.375, 1.0, 0.375, 0.5, 0.375, 0.5, 0.375, 1.0, 0.3438, 1.0, 0.3438, 0.5, 0.3438, 0.5, 0.3438, 1.0, 0.3438, 1.0, 0.3438, 0.5, 0.01461, 0.2032, 0.01, 0.25, 0.01, 0.25, 0.01201, 0.2296, 0.01461, 0.2032, 0.01461, 0.2968, 0.02827, 0.3418, 0.02827, 0.3418, 0.01461, 0.2968, 0.5283, 0.3418, 0.5146, 0.2968, 0.5146, 0.2968, 0.5283, 0.3418, 0.02827, 0.1582, 0.01461, 0.2032, 0.01461, 0.2032, 0.02827, 0.1582, 0.5146, 0.2032, 0.5283, 0.1582, 0.5283, 0.1582, 0.5146, 0.2032, 0.1562, 0.5, 0.1562, 1.0, 0.125, 1.0, 0.125, 0.5, 0.125, 0.5, 0.125, 1.0, 0.09375, 1.0, 0.09375, 0.5, 0.09375, 0.5, 0.09375, 1.0, 0.0625, 1.0, 0.0625, 0.5, 0.2968, 0.4854, 0.25, 0.49, 0.2032, 0.4854, 0.1582, 0.4717, 0.1167, 0.4496, 0.08029, 0.4197, 0.05045, 0.3833, 0.02827, 0.3418, 0.01461, 0.2968, 0.01, 0.25, 0.01461, 0.2032, 0.02827, 0.1582, 0.05045, 0.1167, 0.08029, 0.08029, 0.1167, 0.05045, 0.1582, 0.02827, 0.2032, 0.01461, 0.25, 0.01, 0.2968, 0.01461, 0.3418, 0.02827, 0.3833, 0.05045, 0.4197, 0.08029, 0.4496, 0.1167, 0.4717, 0.1582, 0.4854, 0.2032, 0.49, 0.25, 0.4854, 0.2968, 0.4717, 0.3418, 0.4496, 0.3833, 0.4197, 0.4197, 0.3833, 0.4496, 0.3418, 0.4717, 0.0625, 0.5, 0.0625, 1.0, 0.03125, 1.0, 0.03125, 0.5, 0.03125, 0.5, 0.03125, 1.0, 0.0, 1.0, 0.0, 0.5, 0.75, 0.49, 0.7968, 0.4854, 0.8418, 0.4717, 0.8833, 0.4496, 0.9197, 0.4197, 0.9496, 0.3833, 0.9717, 0.3418, 0.9854, 0.2968, 0.99, 0.25, 0.9854, 0.2032, 0.9717, 0.1582, 0.9496, 0.1167, 0.9197, 0.08029, 0.8833, 0.05045, 0.8418, 0.02827, 0.7968, 0.01461, 0.75, 0.01, 0.7032, 0.01461, 0.6582, 0.02827, 0.6167, 0.05045, 0.5803, 0.08029, 0.5504, 0.1167, 0.5283, 0.1582, 0.5146, 0.2032, 0.51, 0.25, 0.5146, 0.2968, 0.5283, 0.3418, 0.5504, 0.3833, 0.5803, 0.4197, 0.6167, 0.4496, 0.6582, 0.4717, 0.7032, 0.4854, 0.3438, 0.5, 0.3438, 1.0, 0.3125, 1.0, 0.3125, 0.5, 0.3125, 0.5, 0.3125, 1.0, 0.2812, 1.0, 0.2812, 0.5, 0.2364, 0.5, 0.2364, 1.0, 0.2188, 1.0, 0.2188, 0.5, 0.5146, 0.2968, 0.51, 0.25, 0.51, 0.25, 0.512, 0.2704, 0.5146, 0.2968, 0.2188, 0.5, 0.2188, 1.0, 0.1875, 1.0, 0.1875, 0.5, 0.1875, 0.5, 0.1875, 1.0, 0.1562, 1.0, 0.1562, 0.5, 0.01, 0.25, 0.01461, 0.2968, 0.01461, 0.2968, 0.01201, 0.2704, 0.01, 0.25, 0.5283, 0.1582, 0.5504, 0.1167, 0.5504, 0.1167, 0.5283, 0.1582, 0.5504, 0.3833, 0.5283, 0.3418, 0.5283, 0.3418, 0.5504, 0.3833, 0.05045, 0.1167, 0.02827, 0.1582, 0.02827, 0.1582, 0.05045, 0.1167, 0.02827, 0.3418, 0.05045, 0.3833, 0.05045, 0.3833, 0.02827, 0.3418, 0.51, 0.25, 0.5146, 0.2032, 0.5146, 0.2032, 0.512, 0.2296, 0.51, 0.25, 0.1562, 1.0, 0.1562, 0.5, 0.1562, 0.5, 0.1562, 1.0, 0.512, 0.2296, 0.5115, 0.2346, 0.51, 0.25, 0.5115, 0.2346, 0.5109, 0.2405, 0.51, 0.25, 0.5109, 0.2405, 0.51, 0.25, 0.51, 0.25, 0.51, 0.25, 0.51, 0.25, 0.51, 0.25, 0.51, 0.25, 0.51, 0.25, 0.51, 0.25, 0.51, 0.25, 0.51, 0.25, 0.51, 0.25, 0.51, 0.25, 0.51, 0.25, 0.51, 0.25, 0.01, 0.25, 0.008488, 0.2654, 0.01, 0.25, 0.008488, 0.2654, 0.009061, 0.2595, 0.01, 0.25, 0.009061, 0.2595, 0.01, 0.25, 0.01, 0.25, 0.01, 0.25, 0.01, 0.25, 0.01, 0.25, 0.01, 0.25, 0.01106, 0.2392, 0.01, 0.25, 0.01106, 0.2392, 0.01154, 0.2343, 0.01, 0.25, 0.01154, 0.2343, 0.01201, 0.2296, 0.01, 0.25, 0.2364, 1.0, 0.2364, 0.5, 0.2395, 0.5, 0.2395, 1.0, 0.2395, 1.0, 0.2395, 0.5, 0.2428, 0.5, 0.2428, 1.0, 0.2428, 1.0, 0.2428, 0.5, 0.246, 0.5, 0.246, 1.0, 0.246, 1.0, 0.246, 0.5, 0.254, 0.5, 0.254, 1.0, 0.254, 1.0, 0.254, 0.5, 0.2572, 0.5, 0.2572, 1.0, 0.2572, 1.0, 0.2572, 0.5, 0.2605, 0.5, 0.2605, 1.0, 0.2605, 1.0, 0.2605, 0.5, 0.2636, 0.5, 0.2636, 1.0, 0.2812, 0.5, 0.2812, 1.0, 0.2636, 1.0, 0.2636, 0.5, 0.5938, 0.5, 0.5938, 1.0, 0.5625, 1.0, 0.5625, 0.5, 0.5625, 0.5, 0.5625, 1.0, 0.5312, 1.0, 0.5312, 0.5, 0.5312, 0.5, 0.5312, 1.0, 0.5, 1.0, 0.5, 0.5, 0.5, 0.5, 0.5, 1.0, 0.4688, 1.0, 0.4688, 0.5, 0.4688, 0.5, 0.4688, 1.0, 0.4375, 1.0, 0.4375, 0.5, 0.4375, 0.5, 0.4375, 1.0, 0.4062, 1.0, 0.4062, 0.5, 0.3833, 0.05045, 0.3418, 0.02827, 0.3418, 0.02827, 0.3833, 0.05045, 0.1582, 0.02827, 0.1167, 0.05045, 0.1167, 0.05045, 0.1582, 0.02827, 0.7032, 0.01461, 0.75, 0.01, 0.75, 0.01, 0.7032, 0.01461, 0.4062, 1.0, 0.4062, 0.5, 0.4062, 0.5, 0.4062, 1.0, 0.25, 0.01, 0.2032, 0.01461, 0.2032, 0.01461, 0.25, 0.01, 0.7968, 0.01461, 0.8418, 0.02827, 0.8418, 0.02827, 0.7968, 0.01461, 0.3418, 0.02827, 0.2968, 0.01461, 0.2968, 0.01461, 0.3418, 0.02827, 0.6582, 0.02827, 0.7032, 0.01461, 0.7032, 0.01461, 0.6582, 0.02827])
me_cylinder_001.materials.append(mat_material_003)
me_cylinder_001.update()
me_cylinder_002 = bpy.data.meshes.new('Cylinder.002')
me_cylinder_002.from_pydata([(-3.553e-15, 1.0, -0.3864), (-3.553e-15, 1.0, 0.3864), (0.1951, 0.9808, -0.3864), (0.1951, 0.9808, 0.3864), (0.3827, 0.9239, -0.3864), (0.3827, 0.9239, 0.3864), (0.5556, 0.8315, -0.3864), (0.5556, 0.8315, 0.3864), (0.7071, 0.7071, -0.3864), (0.7071, 0.7071, 0.3864), (0.8315, 0.5556, -0.3864), (0.8315, 0.5556, 0.3864), (0.9239, 0.3827, -0.3864), (0.9239, 0.3827, 0.3864), (0.9808, 0.1951, -0.3864), (0.9808, 0.1951, 0.3864), (1.0, 2.682e-08, -0.3864), (1.0, -2.682e-08, 0.3864), (0.9808, -0.1951, -0.3864), (0.9808, -0.1951, 0.3864), (0.9239, -0.3827, -0.3864), (0.9239, -0.3827, 0.3864), (0.8315, -0.5556, -0.3864), (0.8315, -0.5556, 0.3864), (0.7071, -0.7071, -0.3864), (0.7071, -0.7071, 0.3864), (0.5556, -0.8315, -0.3864), (0.5556, -0.8315, 0.3864), (0.3827, -0.9239, -0.3864), (0.3827, -0.9239, 0.3864), (0.1951, -0.9808, -0.3864), (0.1951, -0.9808, 0.3864), (-3.553e-15, -1.0, -0.3864), (-3.553e-15, -1.0, 0.3864), (-0.1951, -0.9808, -0.3864), (-0.1951, -0.9808, 0.3864), (-0.3827, -0.9239, -0.3864), (-0.3827, -0.9239, 0.3864), (-0.5556, -0.8315, -0.3864), (-0.5556, -0.8315, 0.3864), (-0.7071, -0.7071, -0.3864), (-0.7071, -0.7071, 0.3864), (-0.8315, -0.5556, -0.3864), (-0.8315, -0.5556, 0.3864), (-0.8652, -0.3827, -0.3864), (-0.8652, -0.3827, 0.3864), (-0.8274, 0.3827, -0.3864), (-0.8274, 0.3827, 0.3864), (-0.8315, 0.5556, -0.3864), (-0.8315, 0.5556, 0.3864), (-0.7071, 0.7071, -0.3864), (-0.7071, 0.7071, 0.3864), (-0.5556, 0.8315, -0.3864), (-0.5556, 0.8315, 0.3864), (-0.3827, 0.9239, -0.3864), (-0.3827, 0.9239, 0.3864), (-0.1951, 0.9808, -0.3864), (-0.1951, 0.9808, 0.3864), (-3.553e-15, 1.032, -0.3864), (0.2014, 1.013, -0.3864), (0.2014, 1.013, 0.3864), (-3.553e-15, 1.032, 0.3864), (-0.2014, 1.013, 0.3864), (-0.2014, 1.013, -0.3864), (0.3951, 0.9538, -0.3864), (0.3951, 0.9538, 0.3864), (-0.3951, 0.9538, 0.3864), (-0.3951, 0.9538, -0.3864), (0.5736, 0.8584, -0.3864), (0.5736, 0.8584, 0.3864), (-0.5736, 0.8584, 0.3864), (-0.5736, 0.8584, -0.3864), (0.73, 0.73, -0.3864), (0.73, 0.73, 0.3864), (-0.73, 0.73, 0.3864), (-0.73, 0.73, -0.3864), (0.8584, 0.5736, -0.3864), (0.8584, 0.5736, 0.3864), (-0.8584, 0.5736, 0.3864), (-0.8584, 0.5736, -0.3864), (0.9538, 0.3951, -0.3864), (0.9538, 0.3951, 0.3864), (-0.8574, 0.3951, 0.3864), (-0.8574, 0.3951, -0.3864), (1.013, 0.2014, -0.3864), (1.013, 0.2014, 0.3864), (1.032, 2.682e-08, -0.3864), (1.032, -2.682e-08, 0.3864), (1.013, -0.2014, -0.3864), (1.013, -0.2014, 0.3864), (0.9538, -0.3951, -0.3864), (0.9538, -0.3951, 0.3864), (-0.8951, -0.3951, 0.3864), (-0.8951, -0.3951, -0.3864), (0.8584, -0.5736, -0.3864), (0.8584, -0.5736, 0.3864), (-0.8584, -0.5736, 0.3864), (-0.8584, -0.5736, -0.3864), (0.73, -0.73, -0.3864), (0.73, -0.73, 0.3864), (-0.73, -0.73, 0.3864), (-0.73, -0.73, -0.3864), (0.5736, -0.8584, -0.3864), (0.5736, -0.8584, 0.3864), (-0.5736, -0.8584, 0.3864), (-0.5736, -0.8584, -0.3864), (0.3951, -0.9538, -0.3864), (0.3951, -0.9538, 0.3864), (-0.3951, -0.9538, 0.3864), (-0.3951, -0.9538, -0.3864), (0.2014, -1.013, -0.3864), (0.2014, -1.013, 0.3864), (-0.2014, -1.013, 0.3864), (-0.2014, -1.013, -0.3864), (-3.553e-15, -1.032, -0.3864), (-3.553e-15, -1.032, 0.3864)], [], [(1, 0, 2, 3), (57, 56, 0, 1), (55, 54, 56, 57), (53, 52, 54, 55), (51, 50, 52, 53), (49, 48, 50, 51), (47, 46, 48, 49), (43, 42, 44, 45), (41, 40, 42, 43), (39, 38, 40, 41), (37, 36, 38, 39), (35, 34, 36, 37), (33, 32, 34, 35), (31, 30, 32, 33), (29, 28, 30, 31), (27, 26, 28, 29), (25, 24, 26, 27), (23, 22, 24, 25), (21, 20, 22, 23), (19, 18, 20, 21), (17, 16, 18, 19), (15, 14, 16, 17), (13, 12, 14, 15), (11, 10, 12, 13), (9, 8, 10, 11), (7, 6, 8, 9), (5, 4, 6, 7), (3, 2, 4, 5), (61, 60, 59, 58), (62, 61, 58, 63), (66, 62, 63, 67), (70, 66, 67, 71), (74, 70, 71, 75), (78, 74, 75, 79), (82, 78, 79, 83), (96, 92, 93, 97), (100, 96, 97, 101), (104, 100, 101, 105), (108, 104, 105, 109), (112, 108, 109, 113), (115, 112, 113, 114), (111, 115, 114, 110), (107, 111, 110, 106), (103, 107, 106, 102), (99, 103, 102, 98), (95, 99, 98, 94), (91, 95, 94, 90), (89, 91, 90, 88), (87, 89, 88, 86), (85, 87, 86, 84), (81, 85, 84, 80), (77, 81, 80, 76), (73, 77, 76, 72), (69, 73, 72, 68), (65, 69, 68, 64), (60, 65, 64, 59), (22, 20, 90, 94), (3, 5, 65, 60), (40, 38, 105, 101), (21, 23, 95, 91), (52, 50, 75, 71), (39, 41, 100, 104), (6, 4, 64, 68), (51, 53, 70, 74), (24, 22, 94, 98), (5, 7, 69, 65), (42, 40, 101, 97), (23, 25, 99, 95), (54, 52, 71, 67), (41, 43, 96, 100), (8, 6, 68, 72), (53, 55, 66, 70), (26, 24, 98, 102), (7, 9, 73, 69), (44, 42, 97, 93), (25, 27, 103, 99), (56, 54, 67, 63), (43, 45, 92, 96), (10, 8, 72, 76), (55, 57, 62, 66), (28, 26, 102, 106), (9, 11, 77, 73), (27, 29, 107, 103), (0, 56, 63, 58), (12, 10, 76, 80), (57, 1, 61, 62), (30, 28, 106, 110), (11, 13, 81, 77), (29, 31, 111, 107), (14, 12, 80, 84), (32, 30, 110, 114), (13, 15, 85, 81), (31, 33, 115, 111), (16, 14, 84, 86), (34, 32, 114, 113), (15, 17, 87, 85), (33, 35, 112, 115), (18, 16, 86, 88), (36, 34, 113, 109), (17, 19, 89, 87), (2, 0, 58, 59), (48, 46, 83, 79), (35, 37, 108, 112), (1, 3, 60, 61), (47, 49, 78, 82), (20, 18, 88, 90), (38, 36, 109, 105), (19, 21, 91, 89), (50, 48, 79, 75), (37, 39, 104, 108), (4, 2, 59, 64), (49, 51, 74, 78)])
_uv = me_cylinder_002.uv_layers.new(name='UVMap')
_uv.uv.foreach_set('vector', [0.0, 0.0, 0.0, 0.0, 0.0, 0.0, 0.0, 0.0, 0.0, 0.0, 0.0, 0.0, 0.0, 0.0, 0.0, 0.0, 0.0, 0.0, 0.0, 0.0, 0.0, 0.0, 0.0, 0.0, 0.0, 0.0, 0.0, 0.0, 0.0, 0.0, 0.0, 0.0, 0.0, 0.0, 0.0, 0.0, 0.0, 0.0, 0.0, 0.0, 0.0, 0.0, 0.0, 0.0, 0.0, 0.0, 0.0, 0.0, 0.0, 0.0, 0.0, 0.0, 0.0, 0.0, 0.0, 0.0, 0.0, 0.0, 0.0, 0.0, 0.0, 0.0, 0.0, 0.0, 0.0, 0.0, 0.0, 0.0, 0.0, 0.0, 0.0, 0.0, 0.0, 0.0, 0.0, 0.0, 0.0, 0.0, 0.0, 0.0, 0.0, 0.0, 0.0, 0.0, 0.0, 0.0, 0.0, 0.0, 0.0, 0.0, 0.0, 0.0, 0.0, 0.0, 0.0, 0.0, 0.0, 0.0, 0.0, 0.0, 0.0, 0.0, 0.0, 0.0, 0.0, 0.0, 0.0, 0.0, 0.0, 0.0, 0.0, 0.0, 0.0, 0.0, 0.0, 0.0, 0.0, 0.0, 0.0, 0.0, 0.0, 0.0, 0.0, 0.0, 0.0, 0.0, 0.0, 0.0, 0.0, 0.0, 0.0, 0.0, 0.0, 0.0, 0.0, 0.0, 0.0, 0.0, 0.0, 0.0, 0.0, 0.0, 0.0, 0.0, 0.0, 0.0, 0.0, 0.0, 0.0, 0.0, 0.0, 0.0, 0.0, 0.0, 0.0, 0.0, 0.0, 0.0, 0.0, 0.0, 0.0, 0.0, 0.0, 0.0, 0.0, 0.0, 0.0, 0.0, 0.0, 0.0, 0.0, 0.0, 0.0, 0.0, 0.0, 0.0, 0.0, 0.0, 0.0, 0.0, 0.0, 0.0, 0.0, 0.0, 0.0, 0.0, 0.0, 0.0, 0.0, 0.0, 0.0, 0.0, 0.0, 0.0, 0.0, 0.0, 0.0, 0.0, 0.0, 0.0, 0.0, 0.0, 0.0, 0.0, 0.0, 0.0, 0.0, 0.0, 0.0, 0.0, 0.0, 0.0, 0.0, 0.0, 0.0, 0.0, 0.0, 0.0, 0.0, 0.0, 0.0, 0.0, 0.0, 0.0, 0.0, 0.0, 0.0, 0.0, 0.0, 0.0, 0.0, 0.0, 0.0, 0.0, 0.0, 0.0, 0.0, 0.0, 0.0, 0.0, 0.0, 0.0, 0.0, 0.0, 0.0, 0.0, 0.0, 0.0, 0.0, 0.0, 0.0, 0.0, 0.0, 0.0, 0.0, 0.0, 0.0, 0.0, 0.0, 0.0, 0.0, 0.0, 0.0, 0.0, 0.0, 0.0, 0.0, 0.0, 0.0, 0.0, 0.0, 0.0, 0.0, 0.0, 0.0, 0.0, 0.0, 0.0, 0.0, 0.0, 0.0, 0.0, 0.0, 0.0, 0.0, 0.0, 0.0, 0.0, 0.0, 0.0, 0.0, 0.0, 0.0, 0.0, 0.0, 0.0, 0.0, 0.0, 0.0, 0.0, 0.0, 0.0, 0.0, 0.0, 0.0, 0.0, 0.0, 0.0, 0.0, 0.0, 0.0, 0.0, 0.0, 0.0, 0.0, 0.0, 0.0, 0.0, 0.0, 0.0, 0.0, 0.0, 0.0, 0.0, 0.0, 0.0, 0.0, 0.0, 0.0, 0.0, 0.0, 0.0, 0.0, 0.0, 0.0, 0.0, 0.0, 0.0, 0.0, 0.0, 0.0, 0.0, 0.0, 0.0, 0.0, 0.0, 0.0, 0.0, 0.0, 0.0, 0.0, 0.0, 0.0, 0.0, 0.0, 0.0, 0.0, 0.0, 0.0, 0.0, 0.0, 0.0, 0.0, 0.0, 0.0, 0.0, 0.0, 0.0, 0.0, 0.0, 0.0, 0.0, 0.0, 0.0, 0.0, 0.0, 0.0, 0.0, 0.0, 0.0, 0.0, 0.0, 0.0, 0.0, 0.0, 0.0, 0.0, 0.0, 0.0, 0.0, 0.0, 0.0, 0.0, 0.0, 0.0, 0.0, 0.0, 0.0, 0.0, 0.0, 0.0, 0.0, 0.0, 0.0, 0.0, 0.0, 0.0, 0.0, 0.0, 0.0, 0.0, 0.0, 0.0, 0.0, 0.0, 0.0, 0.0, 0.0, 0.0, 0.0, 0.0, 0.0, 0.0, 0.0, 0.0, 0.0, 0.0, 0.0, 0.0, 0.0, 0.0, 0.0, 0.0, 0.0, 0.0, 0.0, 0.0, 0.0, 0.0, 0.0, 0.0, 0.0, 0.0, 0.0, 0.0, 0.0, 0.0, 0.0, 0.0, 0.0, 0.0, 0.0, 0.0, 0.0, 0.0, 0.0, 0.0, 0.0, 0.0, 0.0, 0.0, 0.0, 0.0, 0.0, 0.0, 0.0, 0.0, 0.0, 0.0, 0.0, 0.0, 0.0, 0.0, 0.0, 0.0, 0.0, 0.0, 0.0, 0.0, 0.0, 0.0, 0.0, 0.0, 0.0, 0.0, 0.0, 0.0, 0.0, 0.0, 0.0, 0.0, 0.0, 0.0, 0.0, 0.0, 0.0, 0.0, 0.0, 0.0, 0.0, 0.0, 0.0, 0.0, 0.0, 0.0, 0.0, 0.0, 0.0, 0.0, 0.0, 0.0, 0.0, 0.0, 0.0, 0.0, 0.0, 0.0, 0.0, 0.0, 0.0, 0.0, 0.0, 0.0, 0.0, 0.0, 0.0, 0.0, 0.0, 0.0, 0.0, 0.0, 0.0, 0.0, 0.0, 0.0, 0.0, 0.0, 0.0, 0.0, 0.0, 0.0, 0.0, 0.0, 0.0, 0.0, 0.0, 0.0, 0.0, 0.0, 0.0, 0.0, 0.0, 0.0, 0.0, 0.0, 0.0, 0.0, 0.0, 0.0, 0.0, 0.0, 0.0, 0.0, 0.0, 0.0, 0.0, 0.0, 0.0, 0.0, 0.0, 0.0, 0.0, 0.0, 0.0, 0.0, 0.0, 0.0, 0.0, 0.0, 0.0, 0.0, 0.0, 0.0, 0.0, 0.0, 0.0, 0.0, 0.0, 0.0, 0.0, 0.0, 0.0, 0.0, 0.0, 0.0, 0.0, 0.0, 0.0, 0.0, 0.0, 0.0, 0.0, 0.0, 0.0, 0.0, 0.0, 0.0, 0.0, 0.0, 0.0, 0.0, 0.0, 0.0, 0.0, 0.0, 0.0, 0.0, 0.0, 0.0, 0.0, 0.0, 0.0, 0.0, 0.0, 0.0, 0.0, 0.0, 0.0, 0.0, 0.0, 0.0, 0.0, 0.0, 0.0, 0.0, 0.0, 0.0, 0.0, 0.0, 0.0, 0.0, 0.0, 0.0, 0.0, 0.0, 0.0, 0.0, 0.0, 0.0, 0.0, 0.0, 0.0, 0.0, 0.0, 0.0, 0.0, 0.0, 0.0, 0.0, 0.0, 0.0, 0.0, 0.0, 0.0, 0.0, 0.0, 0.0, 0.0, 0.0, 0.0, 0.0, 0.0, 0.0, 0.0, 0.0, 0.0, 0.0, 0.0, 0.0, 0.0, 0.0, 0.0, 0.0, 0.0, 0.0, 0.0, 0.0, 0.0, 0.0, 0.0, 0.0, 0.0, 0.0, 0.0, 0.0, 0.0, 0.0, 0.0, 0.0, 0.0, 0.0, 0.0, 0.0, 0.0, 0.0, 0.0, 0.0, 0.0, 0.0, 0.0, 0.0, 0.0, 0.0, 0.0, 0.0, 0.0, 0.0, 0.0, 0.0, 0.0, 0.0, 0.0, 0.0, 0.0, 0.0, 0.0, 0.0, 0.0, 0.0, 0.0, 0.0, 0.0, 0.0, 0.0, 0.0, 0.0, 0.0, 0.0, 0.0, 0.0, 0.0, 0.0, 0.0, 0.0, 0.0, 0.0, 0.0, 0.0, 0.0, 0.0, 0.0, 0.0, 0.0, 0.0, 0.0, 0.0, 0.0, 0.0, 0.0, 0.0, 0.0, 0.0, 0.0, 0.0, 0.0, 0.0, 0.0, 0.0, 0.0, 0.0, 0.0, 0.0, 0.0, 0.0, 0.0, 0.0, 0.0, 0.0, 0.0, 0.0, 0.0, 0.0, 0.0, 0.0, 0.0, 0.0, 0.0, 0.0, 0.0, 0.0, 0.0, 0.0, 0.0, 0.0, 0.0, 0.0, 0.0, 0.0, 0.0, 0.0, 0.0, 0.0, 0.0, 0.0, 0.0, 0.0, 0.0, 0.0, 0.0, 0.0, 0.0, 0.0, 0.0, 0.0, 0.0, 0.0, 0.0, 0.0, 0.0, 0.0, 0.0, 0.0, 0.0, 0.0, 0.0, 0.0, 0.0, 0.0, 0.0, 0.0, 0.0, 0.0, 0.0, 0.0, 0.0, 0.0, 0.0, 0.0, 0.0, 0.0, 0.0, 0.0, 0.0, 0.0, 0.0, 0.0, 0.0, 0.0, 0.0, 0.0, 0.0, 0.0, 0.0, 0.0, 0.0, 0.0, 0.0, 0.0, 0.0, 0.0, 0.0, 0.0, 0.0, 0.0, 0.0, 0.0, 0.0, 0.0, 0.0, 0.0, 0.0, 0.0, 0.0, 0.0, 0.0, 0.0, 0.0, 0.0, 0.0, 0.0, 0.0, 0.0, 0.0, 0.0, 0.0, 0.0, 0.0, 0.0, 0.0, 0.0, 0.0, 0.0, 0.0, 0.0, 0.0, 0.0])
me_cylinder_002.materials.append(mat_material_001)
me_cylinder_002.update()
me_plane = bpy.data.meshes.new('Plane')
me_plane.from_pydata([(-1.0, -1.0, 0.0), (1.0, -1.0, 0.0), (-1.0, 1.0, 0.0), (1.0, 1.0, 0.0), (-1.0, 1.0, -0.09932), (-1.0, -1.0, -0.09932), (1.0, -1.0, -0.09932), (1.0, 1.0, -0.09932)], [], [(0, 1, 3, 2), (5, 4, 7, 6), (3, 7, 4, 2), (0, 5, 6, 1), (1, 6, 7, 3), (2, 4, 5, 0)])
_uv = me_plane.uv_layers.new(name='UVMap')
_uv.uv.foreach_set('vector', [0.0, 0.0, 1.0, 0.0, 1.0, 1.0, 0.0, 1.0, 0.0, 0.0, 0.0, 1.0, 1.0, 1.0, 1.0, 0.0, 1.0, 1.0, 1.0, 1.0, 0.0, 1.0, 0.0, 1.0, 0.0, 0.0, 0.0, 0.0, 1.0, 0.0, 1.0, 0.0, 1.0, 0.0, 1.0, 0.0, 1.0, 1.0, 1.0, 1.0, 0.0, 1.0, 0.0, 1.0, 0.0, 0.0, 0.0, 0.0])
me_plane.materials.append(mat_material)
me_plane.update()

# ---- objects
ob_cylinder = bpy.data.objects.new('Cylinder', me_cylinder)
ob_cylinder_001 = bpy.data.objects.new('Cylinder.001', me_cylinder_001)
ob_cylinder_002 = bpy.data.objects.new('Cylinder.002', me_cylinder_002)
ob_plane = bpy.data.objects.new('Plane', me_plane)
ob_camera = bpy.data.objects.new('Camera', cam_camera)

# ---- transforms, parenting, visibility, modifiers, constraints
ob_cylinder.location = (-0.4234, 1.163, 26.44)
ob_cylinder.rotation_euler = (-0.6981, 1.571, 0.0)
ob_cylinder.scale = (2.943, 2.943, 0.5264)
ob_cylinder_001.location = (-0.243, 1.315, 26.43)
ob_cylinder_001.rotation_euler = (-0.6981, 1.571, 0.0)
ob_cylinder_001.scale = (0.1262, 0.1262, 0.0742)
ob_cylinder_002.location = (-3.377, -1.315, 26.74)
ob_cylinder_002.rotation_euler = (1.571, -0.0, 0.6981)
ob_cylinder_002.scale = (-4.35, -4.35, -4.35)
ob_plane.location = (-9.235, 0.0, 26.43)
ob_plane.rotation_euler = (-0.0, 1.571, 0.0)
ob_plane.scale = (25.11, 25.11, 25.11)
ob_camera.location = (25.97, 0.1211, 25.66)
ob_camera.rotation_euler = (1.571, -0.0, 1.571)

# ---- collection membership
col_collection.objects.link(ob_cylinder)
col_collection.objects.link(ob_cylinder_001)
col_collection.objects.link(ob_cylinder_002)
col_collection.objects.link(ob_plane)
col_collection.objects.link(ob_camera)

# ---- scene / render settings (as saved in the file)
scene.camera = ob_camera
scene.frame_start = 1; scene.frame_end = 1; scene.frame_set(4)
scene.render.engine = 'CYCLES'
scene.render.resolution_x = 1024
scene.render.resolution_y = 1024
scene.cycles.samples = 1
scene.cycles.sampling_pattern = 'TABULATED_SOBOL'
bpy.context.view_layer.update()

# ---- added for rendering (the .blend has no usable light): sun
light_auto_sun = bpy.data.lights.new('AutoSun', 'SUN')
light_auto_sun.energy = 3.0
light_auto_sun.angle = 0.0523599
ob_auto_sun = bpy.data.objects.new('AutoSun', light_auto_sun)
scene.collection.objects.link(ob_auto_sun)
ob_auto_sun.rotation_euler = (0.872665, 0.174533, 0.523599)
bpy.context.view_layer.update()

